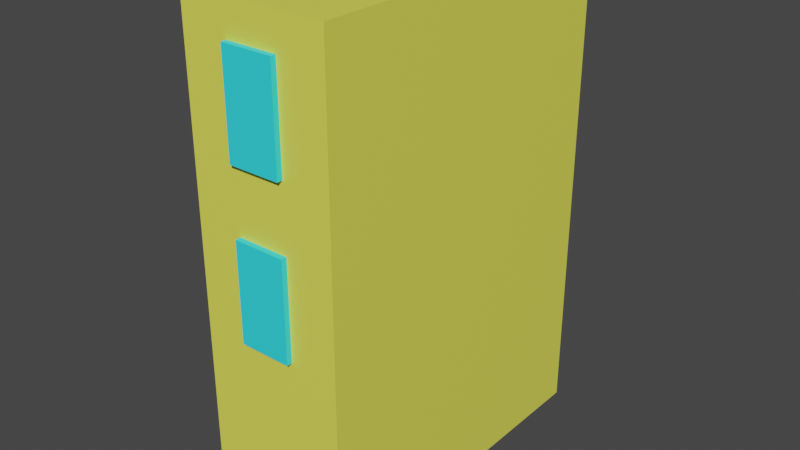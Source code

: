 # Source: house1.blend  (saved by Blender 2.83.19; exported with 4.5.12 LTS)
import bpy
from mathutils import Matrix  # noqa: F401  (used for matrix-valued properties, if any)

bpy.ops.wm.read_factory_settings(use_empty=True)
scene = bpy.context.scene
scene.name = 'Scene'

# ---- collections
col_collection = bpy.data.collections.new('Collection'); scene.collection.children.link(col_collection)

# ---- materials (node trees are filled in below, after node groups)
mat_material_003 = bpy.data.materials.new('Material.003')
mat_material_003.use_transparent_shadow = False
mat_material_001 = bpy.data.materials.new('Material.001')
mat_material_001.use_transparent_shadow = False
mat_material_002 = bpy.data.materials.new('Material.002')
mat_material_002.use_transparent_shadow = False

# ---- material node trees
mat_material_003.use_nodes = True; mat_material_003.node_tree.nodes.clear()
_N = mat_material_003.node_tree.nodes; _L = mat_material_003.node_tree.links
n0 = _N.new('ShaderNodeBsdfPrincipled'); n0.name = 'Principled BSDF'; n0.location = (10, 300)
n0.distribution = 'GGX'
n0.subsurface_method = 'BURLEY'
n0.inputs[0].default_value = (0.8714, 0.8714, 0.1022, 1.0)
n0.inputs[3].default_value = 1.45
n0.inputs[27].default_value = (0.0, 0.0, 0.0, 1.0)
n0.inputs[28].default_value = 1.0
n1 = _N.new('ShaderNodeOutputMaterial'); n1.name = 'Material Output'; n1.location = (300, 300)
_L.new(n0.outputs[0], n1.inputs[0])
n1.is_active_output = True
mat_material_001.use_nodes = True; mat_material_001.node_tree.nodes.clear()
_N = mat_material_001.node_tree.nodes; _L = mat_material_001.node_tree.links
n0 = _N.new('ShaderNodeBsdfPrincipled'); n0.name = 'Principled BSDF'; n0.location = (10, 300)
n0.distribution = 'GGX'
n0.subsurface_method = 'BURLEY'
n0.inputs[0].default_value = (0.0356, 0.8796, 0.9823, 1.0)
n0.inputs[3].default_value = 1.45
n0.inputs[13].default_value = 0.5045
n0.inputs[27].default_value = (0.0, 0.0, 0.0, 1.0)
n0.inputs[28].default_value = 1.0
n1 = _N.new('ShaderNodeOutputMaterial'); n1.name = 'Material Output'; n1.location = (300, 300)
_L.new(n0.outputs[0], n1.inputs[0])
n1.is_active_output = True
mat_material_002.use_nodes = True; mat_material_002.node_tree.nodes.clear()
_N = mat_material_002.node_tree.nodes; _L = mat_material_002.node_tree.links
n0 = _N.new('ShaderNodeBsdfPrincipled'); n0.name = 'Principled BSDF'; n0.location = (10, 300)
n0.distribution = 'GGX'
n0.subsurface_method = 'BURLEY'
n0.inputs[0].default_value = (0.15, 0.002732, 0.002732, 1.0)
n0.inputs[3].default_value = 1.45
n0.inputs[27].default_value = (0.0, 0.0, 0.0, 1.0)
n0.inputs[28].default_value = 1.0
n1 = _N.new('ShaderNodeOutputMaterial'); n1.name = 'Material Output'; n1.location = (300, 300)
_L.new(n0.outputs[0], n1.inputs[0])
n1.is_active_output = True

# ---- world
world_world = bpy.data.worlds.new('World'); scene.world = world_world
world_world.use_nodes = True; world_world.node_tree.nodes.clear()
_N = world_world.node_tree.nodes; _L = world_world.node_tree.links
n0 = _N.new('ShaderNodeOutputWorld'); n0.name = 'World Output'; n0.location = (300, 300)
n1 = _N.new('ShaderNodeBackground'); n1.name = 'Background'; n1.location = (10, 300)
n1.inputs[0].default_value = (0.05088, 0.05088, 0.05088, 1.0)
_L.new(n1.outputs[0], n0.inputs[0])
n0.is_active_output = True
world_world.color = (0.05088, 0.05088, 0.05088)
world_world.use_sun_shadow = False
world_world.sun_shadow_jitter_overblur = 0.0

# ---- meshes
me_cube_001 = bpy.data.meshes.new('Cube.001')
me_cube_001.from_pydata([(-1.0, -1.0, -1.0), (-1.0, -1.0, 1.0), (-1.0, 1.0, -1.0), (-1.0, 1.0, 1.0), (1.0, -1.0, -1.0), (1.0, -1.0, 1.0), (1.0, 1.0, -1.0), (1.0, 1.0, 1.0)], [], [(0, 1, 3, 2), (2, 3, 7, 6), (6, 7, 5, 4), (4, 5, 1, 0), (2, 6, 4, 0), (7, 3, 1, 5)])
_uv = me_cube_001.uv_layers.new(name='UVMap')
_uv.uv.foreach_set('vector', [0.375, 0.0, 0.625, 0.0, 0.625, 0.25, 0.375, 0.25, 0.375, 0.25, 0.625, 0.25, 0.625, 0.5, 0.375, 0.5, 0.375, 0.5, 0.625, 0.5, 0.625, 0.75, 0.375, 0.75, 0.375, 0.75, 0.625, 0.75, 0.625, 1.0, 0.375, 1.0, 0.125, 0.5, 0.375, 0.5, 0.375, 0.75, 0.125, 0.75, 0.625, 0.5, 0.875, 0.5, 0.875, 0.75, 0.625, 0.75])
me_cube_001.materials.append(mat_material_003)
me_cube_001.use_remesh_fix_poles = True
me_cube_001.use_remesh_preserve_attributes = False
me_cube_001.use_mirror_vertex_groups = False
me_cube_001.update()
me_cube_002 = bpy.data.meshes.new('Cube.002')
me_cube_002.from_pydata([(-1.0, -1.0, -1.0), (-1.0, -1.0, 1.0), (-1.0, 1.0, -1.0), (-1.0, 1.0, 1.0), (1.0, -1.0, -1.0), (1.0, -1.0, 1.0), (1.0, 1.0, -1.0), (1.0, 1.0, 1.0)], [], [(0, 1, 3, 2), (2, 3, 7, 6), (6, 7, 5, 4), (4, 5, 1, 0), (2, 6, 4, 0), (7, 3, 1, 5)])
_uv = me_cube_002.uv_layers.new(name='UVMap')
_uv.uv.foreach_set('vector', [0.375, 0.0, 0.625, 0.0, 0.625, 0.25, 0.375, 0.25, 0.375, 0.25, 0.625, 0.25, 0.625, 0.5, 0.375, 0.5, 0.375, 0.5, 0.625, 0.5, 0.625, 0.75, 0.375, 0.75, 0.375, 0.75, 0.625, 0.75, 0.625, 1.0, 0.375, 1.0, 0.125, 0.5, 0.375, 0.5, 0.375, 0.75, 0.125, 0.75, 0.625, 0.5, 0.875, 0.5, 0.875, 0.75, 0.625, 0.75])
me_cube_002.materials.append(mat_material_001)
me_cube_002.use_remesh_fix_poles = True
me_cube_002.use_remesh_preserve_attributes = False
me_cube_002.use_mirror_vertex_groups = False
me_cube_002.update()
me_cube_003 = bpy.data.meshes.new('Cube.003')
me_cube_003.from_pydata([(-1.0, -1.0, -1.0), (-1.0, -1.0, 1.0), (-1.0, 1.0, -1.0), (-1.0, 1.0, 1.0), (1.0, -1.0, -1.0), (1.0, -1.0, 1.0), (1.0, 1.0, -1.0), (1.0, 1.0, 1.0)], [], [(0, 1, 3, 2), (2, 3, 7, 6), (6, 7, 5, 4), (4, 5, 1, 0), (2, 6, 4, 0), (7, 3, 1, 5)])
_uv = me_cube_003.uv_layers.new(name='UVMap')
_uv.uv.foreach_set('vector', [0.375, 0.0, 0.625, 0.0, 0.625, 0.25, 0.375, 0.25, 0.375, 0.25, 0.625, 0.25, 0.625, 0.5, 0.375, 0.5, 0.375, 0.5, 0.625, 0.5, 0.625, 0.75, 0.375, 0.75, 0.375, 0.75, 0.625, 0.75, 0.625, 1.0, 0.375, 1.0, 0.125, 0.5, 0.375, 0.5, 0.375, 0.75, 0.125, 0.75, 0.625, 0.5, 0.875, 0.5, 0.875, 0.75, 0.625, 0.75])
me_cube_003.materials.append(mat_material_001)
me_cube_003.use_remesh_fix_poles = True
me_cube_003.use_remesh_preserve_attributes = False
me_cube_003.use_mirror_vertex_groups = False
me_cube_003.update()
me_cube_004 = bpy.data.meshes.new('Cube.004')
me_cube_004.from_pydata([(-1.0, -1.0, -1.0), (-1.0, -1.0, 1.0), (-1.0, 1.0, -1.0), (-1.0, 1.0, 1.0), (1.0, -1.0, -1.0), (1.0, -1.0, 1.0), (1.0, 1.0, -1.0), (1.0, 1.0, 1.0)], [], [(0, 1, 3, 2), (2, 3, 7, 6), (6, 7, 5, 4), (4, 5, 1, 0), (2, 6, 4, 0), (7, 3, 1, 5)])
_uv = me_cube_004.uv_layers.new(name='UVMap')
_uv.uv.foreach_set('vector', [0.375, 0.0, 0.625, 0.0, 0.625, 0.25, 0.375, 0.25, 0.375, 0.25, 0.625, 0.25, 0.625, 0.5, 0.375, 0.5, 0.375, 0.5, 0.625, 0.5, 0.625, 0.75, 0.375, 0.75, 0.375, 0.75, 0.625, 0.75, 0.625, 1.0, 0.375, 1.0, 0.125, 0.5, 0.375, 0.5, 0.375, 0.75, 0.125, 0.75, 0.625, 0.5, 0.875, 0.5, 0.875, 0.75, 0.625, 0.75])
me_cube_004.materials.append(mat_material_001)
me_cube_004.use_remesh_fix_poles = True
me_cube_004.use_remesh_preserve_attributes = False
me_cube_004.use_mirror_vertex_groups = False
me_cube_004.update()
me_cube_007 = bpy.data.meshes.new('Cube.007')
me_cube_007.from_pydata([(-1.0, -1.0, -1.0), (-1.0, -1.0, 1.0), (-1.0, 1.0, -1.0), (-1.0, 1.0, 1.0), (1.0, -1.0, -1.0), (1.0, -1.0, 1.0), (1.0, 1.0, -1.0), (1.0, 1.0, 1.0)], [], [(0, 1, 3, 2), (2, 3, 7, 6), (6, 7, 5, 4), (4, 5, 1, 0), (2, 6, 4, 0), (7, 3, 1, 5)])
_uv = me_cube_007.uv_layers.new(name='UVMap')
_uv.uv.foreach_set('vector', [0.375, 0.0, 0.625, 0.0, 0.625, 0.25, 0.375, 0.25, 0.375, 0.25, 0.625, 0.25, 0.625, 0.5, 0.375, 0.5, 0.375, 0.5, 0.625, 0.5, 0.625, 0.75, 0.375, 0.75, 0.375, 0.75, 0.625, 0.75, 0.625, 1.0, 0.375, 1.0, 0.125, 0.5, 0.375, 0.5, 0.375, 0.75, 0.125, 0.75, 0.625, 0.5, 0.875, 0.5, 0.875, 0.75, 0.625, 0.75])
me_cube_007.materials.append(mat_material_001)
me_cube_007.use_remesh_fix_poles = True
me_cube_007.use_remesh_preserve_attributes = False
me_cube_007.use_mirror_vertex_groups = False
me_cube_007.update()
me_cube_006 = bpy.data.meshes.new('Cube.006')
me_cube_006.from_pydata([(-1.0, -1.0, -1.0), (-1.0, -1.0, 1.0), (-1.0, 1.0, -1.0), (-1.0, 1.0, 1.0), (1.0, -1.0, -1.0), (1.0, -1.0, 1.0), (1.0, 1.0, -1.0), (1.0, 1.0, 1.0)], [], [(0, 1, 3, 2), (2, 3, 7, 6), (6, 7, 5, 4), (4, 5, 1, 0), (2, 6, 4, 0), (7, 3, 1, 5)])
_uv = me_cube_006.uv_layers.new(name='UVMap')
_uv.uv.foreach_set('vector', [0.375, 0.0, 0.625, 0.0, 0.625, 0.25, 0.375, 0.25, 0.375, 0.25, 0.625, 0.25, 0.625, 0.5, 0.375, 0.5, 0.375, 0.5, 0.625, 0.5, 0.625, 0.75, 0.375, 0.75, 0.375, 0.75, 0.625, 0.75, 0.625, 1.0, 0.375, 1.0, 0.125, 0.5, 0.375, 0.5, 0.375, 0.75, 0.125, 0.75, 0.625, 0.5, 0.875, 0.5, 0.875, 0.75, 0.625, 0.75])
me_cube_006.materials.append(mat_material_001)
me_cube_006.use_remesh_fix_poles = True
me_cube_006.use_remesh_preserve_attributes = False
me_cube_006.use_mirror_vertex_groups = False
me_cube_006.update()
me_cube_005 = bpy.data.meshes.new('Cube.005')
me_cube_005.from_pydata([(-1.0, -1.0, -1.0), (-1.0, -1.0, 1.0), (-1.0, 1.0, -1.0), (-1.0, 1.0, 1.0), (1.0, -1.0, -1.0), (1.0, -1.0, 1.0), (1.0, 1.0, -1.0), (1.0, 1.0, 1.0)], [], [(0, 1, 3, 2), (2, 3, 7, 6), (6, 7, 5, 4), (4, 5, 1, 0), (2, 6, 4, 0), (7, 3, 1, 5)])
_uv = me_cube_005.uv_layers.new(name='UVMap')
_uv.uv.foreach_set('vector', [0.375, 0.0, 0.625, 0.0, 0.625, 0.25, 0.375, 0.25, 0.375, 0.25, 0.625, 0.25, 0.625, 0.5, 0.375, 0.5, 0.375, 0.5, 0.625, 0.5, 0.625, 0.75, 0.375, 0.75, 0.375, 0.75, 0.625, 0.75, 0.625, 1.0, 0.375, 1.0, 0.125, 0.5, 0.375, 0.5, 0.375, 0.75, 0.125, 0.75, 0.625, 0.5, 0.875, 0.5, 0.875, 0.75, 0.625, 0.75])
me_cube_005.materials.append(mat_material_001)
me_cube_005.use_remesh_fix_poles = True
me_cube_005.use_remesh_preserve_attributes = False
me_cube_005.use_mirror_vertex_groups = False
me_cube_005.update()
me_cube_008 = bpy.data.meshes.new('Cube.008')
me_cube_008.from_pydata([(-1.0, -1.0, -1.0), (-1.0, -1.0, 1.0), (-1.0, 1.0, -1.0), (-1.0, 1.0, 1.0), (1.0, -1.0, -1.0), (1.0, -1.0, 1.0), (1.0, 1.0, -1.0), (1.0, 1.0, 1.0)], [], [(0, 1, 3, 2), (2, 3, 7, 6), (6, 7, 5, 4), (4, 5, 1, 0), (2, 6, 4, 0), (7, 3, 1, 5)])
_uv = me_cube_008.uv_layers.new(name='UVMap')
_uv.uv.foreach_set('vector', [0.375, 0.0, 0.625, 0.0, 0.625, 0.25, 0.375, 0.25, 0.375, 0.25, 0.625, 0.25, 0.625, 0.5, 0.375, 0.5, 0.375, 0.5, 0.625, 0.5, 0.625, 0.75, 0.375, 0.75, 0.375, 0.75, 0.625, 0.75, 0.625, 1.0, 0.375, 1.0, 0.125, 0.5, 0.375, 0.5, 0.375, 0.75, 0.125, 0.75, 0.625, 0.5, 0.875, 0.5, 0.875, 0.75, 0.625, 0.75])
me_cube_008.materials.append(mat_material_002)
me_cube_008.use_remesh_fix_poles = True
me_cube_008.use_remesh_preserve_attributes = False
me_cube_008.use_mirror_vertex_groups = False
me_cube_008.update()
me_cube_009 = bpy.data.meshes.new('Cube.009')
me_cube_009.from_pydata([(-1.0, -1.0, -1.0), (-1.0, -1.0, 1.0), (-1.0, 1.0, -1.0), (-1.0, 1.0, 1.0), (1.0, -1.0, -1.0), (1.0, -1.0, 1.0), (1.0, 1.0, -1.0), (1.0, 1.0, 1.0)], [], [(0, 1, 3, 2), (2, 3, 7, 6), (6, 7, 5, 4), (4, 5, 1, 0), (2, 6, 4, 0), (7, 3, 1, 5)])
_uv = me_cube_009.uv_layers.new(name='UVMap')
_uv.uv.foreach_set('vector', [0.375, 0.0, 0.625, 0.0, 0.625, 0.25, 0.375, 0.25, 0.375, 0.25, 0.625, 0.25, 0.625, 0.5, 0.375, 0.5, 0.375, 0.5, 0.625, 0.5, 0.625, 0.75, 0.375, 0.75, 0.375, 0.75, 0.625, 0.75, 0.625, 1.0, 0.375, 1.0, 0.125, 0.5, 0.375, 0.5, 0.375, 0.75, 0.125, 0.75, 0.625, 0.5, 0.875, 0.5, 0.875, 0.75, 0.625, 0.75])
me_cube_009.materials.append(mat_material_001)
me_cube_009.use_remesh_fix_poles = True
me_cube_009.use_remesh_preserve_attributes = False
me_cube_009.use_mirror_vertex_groups = False
me_cube_009.update()
me_cube_010 = bpy.data.meshes.new('Cube.010')
me_cube_010.from_pydata([(-1.0, -1.0, -1.0), (-1.0, -1.0, 1.0), (-1.0, 1.0, -1.0), (-1.0, 1.0, 1.0), (1.0, -1.0, -1.0), (1.0, -1.0, 1.0), (1.0, 1.0, -1.0), (1.0, 1.0, 1.0)], [], [(0, 1, 3, 2), (2, 3, 7, 6), (6, 7, 5, 4), (4, 5, 1, 0), (2, 6, 4, 0), (7, 3, 1, 5)])
_uv = me_cube_010.uv_layers.new(name='UVMap')
_uv.uv.foreach_set('vector', [0.375, 0.0, 0.625, 0.0, 0.625, 0.25, 0.375, 0.25, 0.375, 0.25, 0.625, 0.25, 0.625, 0.5, 0.375, 0.5, 0.375, 0.5, 0.625, 0.5, 0.625, 0.75, 0.375, 0.75, 0.375, 0.75, 0.625, 0.75, 0.625, 1.0, 0.375, 1.0, 0.125, 0.5, 0.375, 0.5, 0.375, 0.75, 0.125, 0.75, 0.625, 0.5, 0.875, 0.5, 0.875, 0.75, 0.625, 0.75])
me_cube_010.materials.append(mat_material_001)
me_cube_010.use_remesh_fix_poles = True
me_cube_010.use_remesh_preserve_attributes = False
me_cube_010.use_mirror_vertex_groups = False
me_cube_010.update()
me_cube_011 = bpy.data.meshes.new('Cube.011')
me_cube_011.from_pydata([(-1.0, -1.0, -1.0), (-1.0, -1.0, 1.0), (-1.0, 1.0, -1.0), (-1.0, 1.0, 1.0), (1.0, -1.0, -1.0), (1.0, -1.0, 1.0), (1.0, 1.0, -1.0), (1.0, 1.0, 1.0)], [], [(0, 1, 3, 2), (2, 3, 7, 6), (6, 7, 5, 4), (4, 5, 1, 0), (2, 6, 4, 0), (7, 3, 1, 5)])
_uv = me_cube_011.uv_layers.new(name='UVMap')
_uv.uv.foreach_set('vector', [0.375, 0.0, 0.625, 0.0, 0.625, 0.25, 0.375, 0.25, 0.375, 0.25, 0.625, 0.25, 0.625, 0.5, 0.375, 0.5, 0.375, 0.5, 0.625, 0.5, 0.625, 0.75, 0.375, 0.75, 0.375, 0.75, 0.625, 0.75, 0.625, 1.0, 0.375, 1.0, 0.125, 0.5, 0.375, 0.5, 0.375, 0.75, 0.125, 0.75, 0.625, 0.5, 0.875, 0.5, 0.875, 0.75, 0.625, 0.75])
me_cube_011.materials.append(mat_material_001)
me_cube_011.use_remesh_fix_poles = True
me_cube_011.use_remesh_preserve_attributes = False
me_cube_011.use_mirror_vertex_groups = False
me_cube_011.update()
me_cube_012 = bpy.data.meshes.new('Cube.012')
me_cube_012.from_pydata([(-1.0, -1.0, -1.0), (-1.0, -1.0, 1.0), (-1.0, 1.0, -1.0), (-1.0, 1.0, 1.0), (1.0, -1.0, -1.0), (1.0, -1.0, 1.0), (1.0, 1.0, -1.0), (1.0, 1.0, 1.0)], [], [(0, 1, 3, 2), (2, 3, 7, 6), (6, 7, 5, 4), (4, 5, 1, 0), (2, 6, 4, 0), (7, 3, 1, 5)])
_uv = me_cube_012.uv_layers.new(name='UVMap')
_uv.uv.foreach_set('vector', [0.375, 0.0, 0.625, 0.0, 0.625, 0.25, 0.375, 0.25, 0.375, 0.25, 0.625, 0.25, 0.625, 0.5, 0.375, 0.5, 0.375, 0.5, 0.625, 0.5, 0.625, 0.75, 0.375, 0.75, 0.375, 0.75, 0.625, 0.75, 0.625, 1.0, 0.375, 1.0, 0.125, 0.5, 0.375, 0.5, 0.375, 0.75, 0.125, 0.75, 0.625, 0.5, 0.875, 0.5, 0.875, 0.75, 0.625, 0.75])
me_cube_012.materials.append(mat_material_001)
me_cube_012.use_remesh_fix_poles = True
me_cube_012.use_remesh_preserve_attributes = False
me_cube_012.use_mirror_vertex_groups = False
me_cube_012.update()

# ---- objects
ob_house = bpy.data.objects.new('house', me_cube_001)
ob_cube_001 = bpy.data.objects.new('Cube.001', me_cube_002)
ob_cube_002 = bpy.data.objects.new('Cube.002', me_cube_003)
ob_cube_003 = bpy.data.objects.new('Cube.003', me_cube_004)
ob_cube_006 = bpy.data.objects.new('Cube.006', me_cube_007)
ob_cube_005 = bpy.data.objects.new('Cube.005', me_cube_006)
ob_cube_004 = bpy.data.objects.new('Cube.004', me_cube_005)
ob_door = bpy.data.objects.new('door', me_cube_008)
ob_cube_007 = bpy.data.objects.new('Cube.007', me_cube_009)
ob_cube_008 = bpy.data.objects.new('Cube.008', me_cube_010)
ob_cube_009 = bpy.data.objects.new('Cube.009', me_cube_011)
ob_cube_010 = bpy.data.objects.new('Cube.010', me_cube_012)

# ---- transforms, parenting, visibility, modifiers, constraints
ob_house.location = (0.0, 0.0, 0.0)
ob_house.scale = (3.0, 7.0, 10.0)
ob_house.lineart.crease_threshold = 0.0
ob_cube_001.parent = ob_house
ob_cube_001.location = (-1.038, 0.648, 0.6659)
ob_cube_001.scale = (0.05, 0.15, 0.2)
ob_cube_001.lineart.crease_threshold = 0.0
ob_cube_002.parent = ob_house
ob_cube_002.location = (-1.038, -0.648, 0.6659)
ob_cube_002.scale = (0.05, 0.15, 0.2)
ob_cube_002.lineart.crease_threshold = 0.0
ob_cube_003.parent = ob_house
ob_cube_003.location = (-1.038, 0.0, 0.6659)
ob_cube_003.scale = (0.05, 0.15, 0.2)
ob_cube_003.lineart.crease_threshold = 0.0
ob_cube_006.parent = ob_house
ob_cube_006.location = (-1.038, 0.648, 0.0)
ob_cube_006.scale = (0.05, 0.15, 0.2)
ob_cube_006.lineart.crease_threshold = 0.0
ob_cube_005.parent = ob_house
ob_cube_005.location = (-1.038, -0.648, 0.0)
ob_cube_005.scale = (0.05, 0.15, 0.2)
ob_cube_005.lineart.crease_threshold = 0.0
ob_cube_004.parent = ob_house
ob_cube_004.location = (-1.038, 0.0, 0.0)
ob_cube_004.scale = (0.05, 0.15, 0.2)
ob_cube_004.lineart.crease_threshold = 0.0
ob_door.parent = ob_house
ob_door.location = (-1.038, 0.0, -0.718)
ob_door.scale = (0.05, 0.27, 0.28)
ob_door.lineart.crease_threshold = 0.0
ob_cube_007.parent = ob_house
ob_cube_007.location = (0.0, -1.012, 0.6659)
ob_cube_007.rotation_euler = (0.0, 0.0, 1.571)
ob_cube_007.scale = (0.02, 0.35, 0.2)
ob_cube_007.lineart.crease_threshold = 0.0
ob_cube_008.parent = ob_house
ob_cube_008.location = (0.0, -1.012, 0.0)
ob_cube_008.rotation_euler = (0.0, 0.0, 1.571)
ob_cube_008.scale = (0.02, 0.35, 0.2)
ob_cube_008.lineart.crease_threshold = 0.0
ob_cube_009.parent = ob_house
ob_cube_009.location = (0.0, 1.012, 0.6659)
ob_cube_009.rotation_euler = (0.0, 0.0, 1.571)
ob_cube_009.scale = (0.02, 0.35, 0.2)
ob_cube_009.lineart.crease_threshold = 0.0
ob_cube_010.parent = ob_house
ob_cube_010.location = (0.0, 1.012, 0.0)
ob_cube_010.rotation_euler = (0.0, 0.0, 1.571)
ob_cube_010.scale = (0.02, 0.35, 0.2)
ob_cube_010.lineart.crease_threshold = 0.0

# ---- collection membership
col_collection.objects.link(ob_house)
col_collection.objects.link(ob_cube_001)
col_collection.objects.link(ob_cube_002)
col_collection.objects.link(ob_cube_003)
col_collection.objects.link(ob_cube_006)
col_collection.objects.link(ob_cube_005)
col_collection.objects.link(ob_cube_004)
col_collection.objects.link(ob_door)
col_collection.objects.link(ob_cube_007)
col_collection.objects.link(ob_cube_008)
col_collection.objects.link(ob_cube_009)
col_collection.objects.link(ob_cube_010)

# ---- scene / render settings (as saved in the file)
scene.frame_start = 1; scene.frame_end = 250; scene.frame_set(1)
scene.render.engine = 'BLENDER_EEVEE_NEXT'
scene.cycles.use_denoising = False
scene.cycles.samples = 128
scene.cycles.sampling_pattern = 'TABULATED_SOBOL'
scene.cycles.use_adaptive_sampling = False
scene.cycles.use_light_tree = False
scene.view_settings.view_transform = 'Filmic'
bpy.context.view_layer.update()

# ---- added for rendering (the .blend has no active camera and no usable light): camera, sun
cam_auto = bpy.data.cameras.new('AutoCamera')
cam_auto.lens = 50.0
cam_auto.sensor_width = 36.0
cam_auto.clip_end = 1000.0
ob_auto_camera = bpy.data.objects.new('AutoCamera', cam_auto)
scene.collection.objects.link(ob_auto_camera)
ob_auto_camera.location = (23.4231, -28.2657, 18.8438)
ob_auto_camera.rotation_euler = (1.09748, -7.21219e-08, 0.694738)
scene.camera = ob_auto_camera
light_auto_sun = bpy.data.lights.new('AutoSun', 'SUN')
light_auto_sun.energy = 3.0
light_auto_sun.angle = 0.0523599
ob_auto_sun = bpy.data.objects.new('AutoSun', light_auto_sun)
scene.collection.objects.link(ob_auto_sun)
ob_auto_sun.rotation_euler = (0.872665, 0.174533, 0.523599)
bpy.context.view_layer.update()
